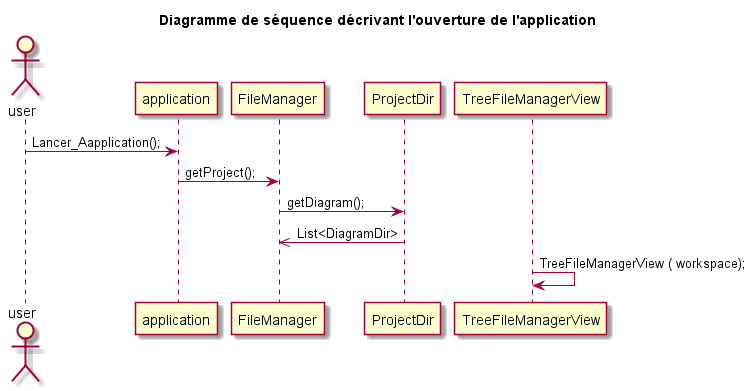

The diagram above was rendered by PlantUML. Its source (embedded in the PNG):
@startuml
title Diagramme de séquence décrivant l'ouverture de l'application
	
	actor user

	user -> application: Lancer_Aapplication();
	application -> FileManager : getProject();
	FileManager -> ProjectDir: getDiagram();
	ProjectDir ->> FileManager: List<DiagramDir>
	TreeFileManagerView -> TreeFileManagerView : TreeFileManagerView ( workspace);
	
@enduml